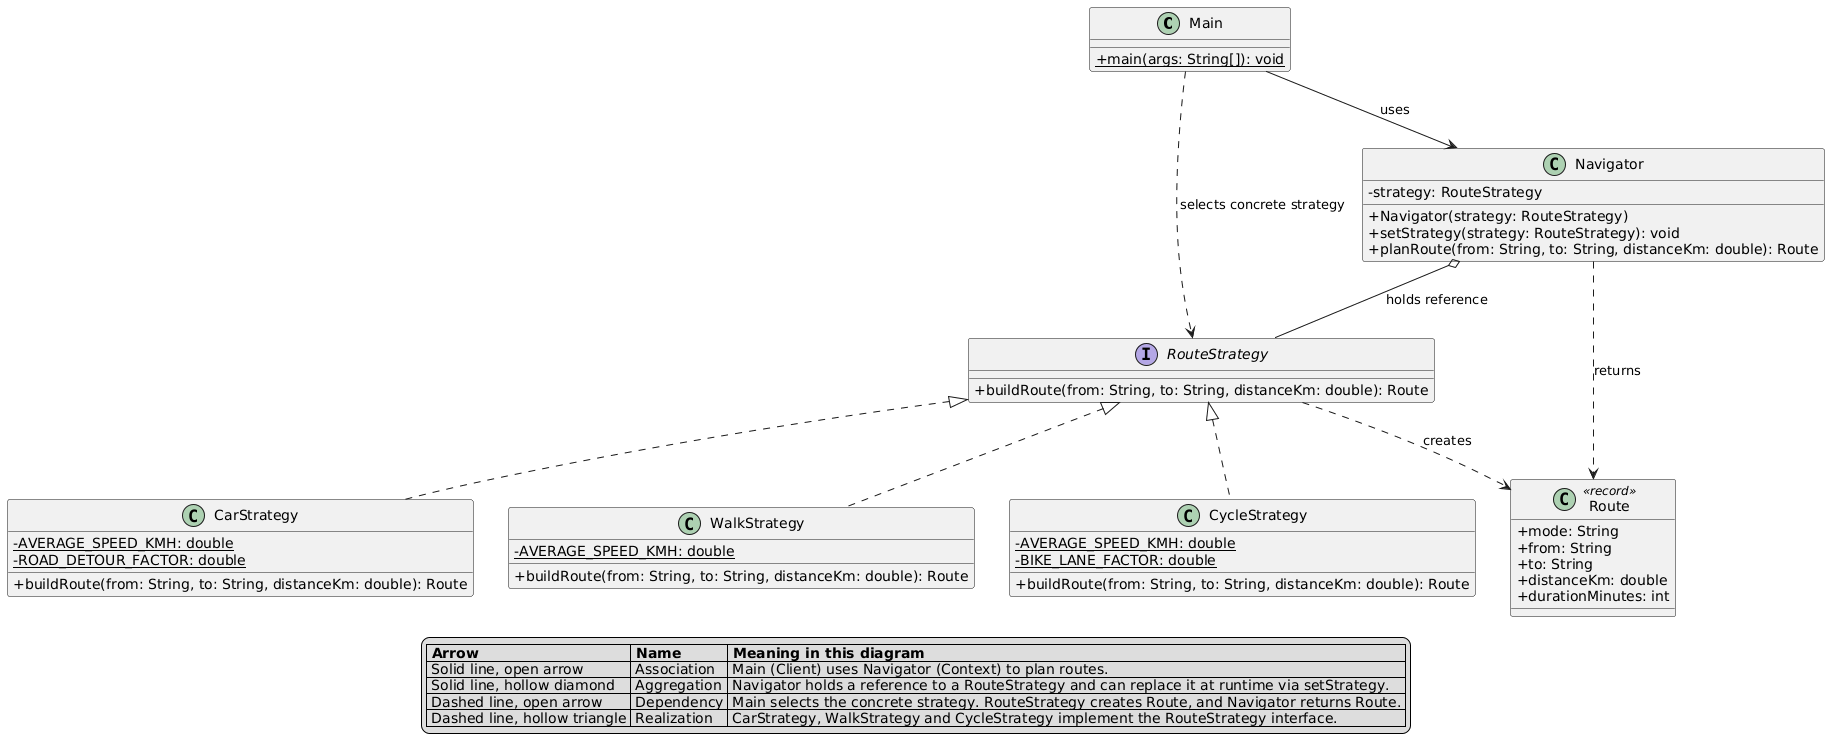

The diagram above was rendered by PlantUML. Its source (embedded in the PNG):
@startuml
skinparam classAttributeIconSize 0
skinparam shadowing false

class Main {
  + {static} main(args: String[]): void
}

class Navigator {
  - strategy: RouteStrategy
  + Navigator(strategy: RouteStrategy)
  + setStrategy(strategy: RouteStrategy): void
  + planRoute(from: String, to: String, distanceKm: double): Route
}

interface RouteStrategy {
  + buildRoute(from: String, to: String, distanceKm: double): Route
}

class CarStrategy {
  - {static} AVERAGE_SPEED_KMH: double
  - {static} ROAD_DETOUR_FACTOR: double
  + buildRoute(from: String, to: String, distanceKm: double): Route
}

class WalkStrategy {
  - {static} AVERAGE_SPEED_KMH: double
  + buildRoute(from: String, to: String, distanceKm: double): Route
}

class CycleStrategy {
  - {static} AVERAGE_SPEED_KMH: double
  - {static} BIKE_LANE_FACTOR: double
  + buildRoute(from: String, to: String, distanceKm: double): Route
}

class Route <<record>> {
  + mode: String
  + from: String
  + to: String
  + distanceKm: double
  + durationMinutes: int
}

Main --> Navigator : uses
Main ..> RouteStrategy : selects concrete strategy
Navigator o-- RouteStrategy : holds reference
RouteStrategy <|.. CarStrategy
RouteStrategy <|.. WalkStrategy
RouteStrategy <|.. CycleStrategy
RouteStrategy ..> Route : creates
Navigator ..> Route : returns

legend bottom
  |= Arrow |= Name |= Meaning in this diagram |
  | Solid line, open arrow | Association | Main (Client) uses Navigator (Context) to plan routes. |
  | Solid line, hollow diamond | Aggregation | Navigator holds a reference to a RouteStrategy and can replace it at runtime via setStrategy. |
  | Dashed line, open arrow | Dependency | Main selects the concrete strategy. RouteStrategy creates Route, and Navigator returns Route. |
  | Dashed line, hollow triangle | Realization | CarStrategy, WalkStrategy and CycleStrategy implement the RouteStrategy interface. |
endlegend
@enduml